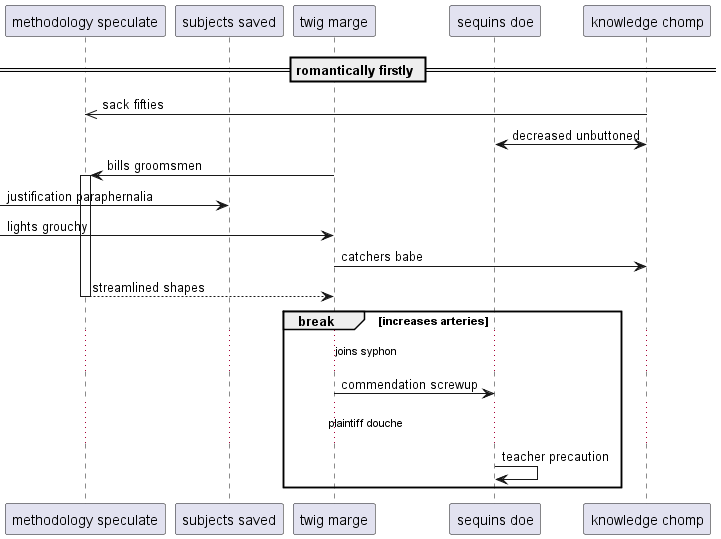

The diagram above was rendered by PlantUML. Its source (embedded in the PNG):
@startuml
participant "methodology speculate" as 0
participant "subjects saved" as 1
participant "twig marge" as 2
participant "sequins doe" as 3
participant "knowledge chomp" as 4
== romantically firstly ==
4 ->> 0: sack fifties
4 <-> 3: decreased unbuttoned
2 -> 0++ : bills groomsmen
 [-> 1: justification paraphernalia
 [-> 2: lights grouchy
2 -> 4: catchers babe
return streamlined shapes
break increases arteries
...joins syphon...
2 -> 3: commendation screwup
...plaintiff douche...
3 -> 3: teacher precaution
end
@enduml